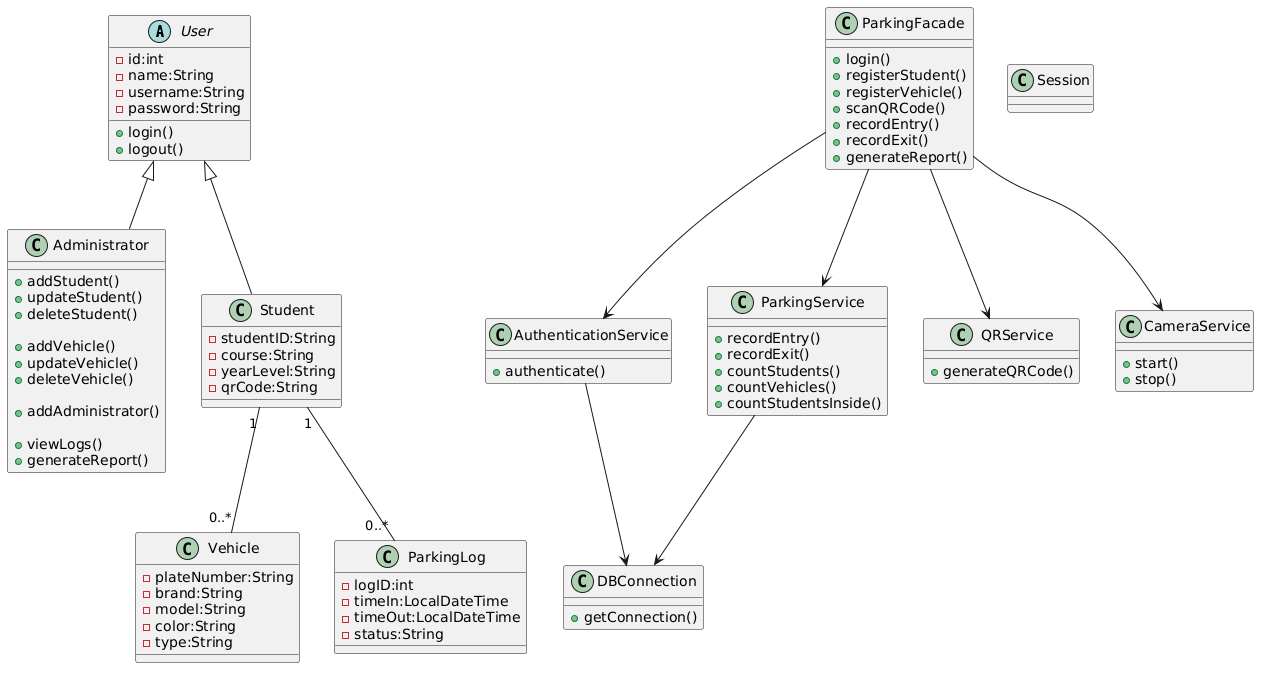

The diagram above was rendered by PlantUML. Its source (embedded in the PNG):
@startuml
abstract class User{
-id:int
-name:String
-username:String
-password:String
+login()
+logout()
}

class Administrator{
+addStudent()
+updateStudent()
+deleteStudent()

+addVehicle()
+updateVehicle()
+deleteVehicle()

+addAdministrator()

+viewLogs()
+generateReport()
}

class Student{
-studentID:String
-course:String
-yearLevel:String
-qrCode:String
}

class Vehicle{
-plateNumber:String
-brand:String
-model:String
-color:String
-type:String
}

class ParkingLog{
-logID:int
-timeIn:LocalDateTime
-timeOut:LocalDateTime
-status:String
}

class ParkingFacade{
+login()
+registerStudent()
+registerVehicle()
+scanQRCode()
+recordEntry()
+recordExit()
+generateReport()
}

class AuthenticationService{
+authenticate()
}

class ParkingService{
+recordEntry()
+recordExit()
+countStudents()
+countVehicles()
+countStudentsInside()
}

class QRService{
+generateQRCode()
}

class CameraService{
+start()
+stop()
}

class Session

class DBConnection{
+getConnection()
}

User <|-- Administrator
User <|-- Student

Student "1" -- "0..*" Vehicle
Student "1" -- "0..*" ParkingLog

ParkingFacade --> AuthenticationService
ParkingFacade --> ParkingService
ParkingFacade --> QRService
ParkingFacade --> CameraService

ParkingService --> DBConnection
AuthenticationService --> DBConnection
@enduml